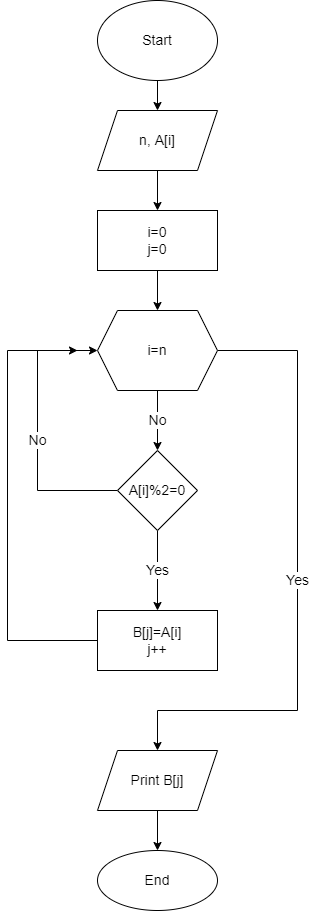

The diagram above was exported from draw.io. Its source (the exported page's mxGraphModel, read from the mxfile embedded in the PNG):
<mxGraphModel dx="1038" dy="579" grid="1" gridSize="10" guides="1" tooltips="1" connect="1" arrows="1" fold="1" page="1" pageScale="1" pageWidth="827" pageHeight="1169" math="0" shadow="0">
  <root>
    <mxCell id="WIyWlLk6GJQsqaUBKTNV-0" />
    <mxCell id="WIyWlLk6GJQsqaUBKTNV-1" parent="WIyWlLk6GJQsqaUBKTNV-0" />
    <mxCell id="8ZLB9K-0ZYlUMUx4cPBH-4" value="" style="edgeStyle=orthogonalEdgeStyle;rounded=0;orthogonalLoop=1;jettySize=auto;html=1;" parent="WIyWlLk6GJQsqaUBKTNV-1" source="8ZLB9K-0ZYlUMUx4cPBH-0" edge="1">
      <mxGeometry relative="1" as="geometry">
        <mxPoint x="200" y="110" as="targetPoint" />
      </mxGeometry>
    </mxCell>
    <mxCell id="8ZLB9K-0ZYlUMUx4cPBH-0" value="&lt;font style=&quot;font-size: 14px&quot;&gt;Start&lt;/font&gt;" style="ellipse;whiteSpace=wrap;html=1;" parent="WIyWlLk6GJQsqaUBKTNV-1" vertex="1">
      <mxGeometry x="140" width="120" height="80" as="geometry" />
    </mxCell>
    <mxCell id="8ZLB9K-0ZYlUMUx4cPBH-6" value="" style="edgeStyle=orthogonalEdgeStyle;rounded=0;orthogonalLoop=1;jettySize=auto;html=1;fontSize=14;" parent="WIyWlLk6GJQsqaUBKTNV-1" edge="1">
      <mxGeometry relative="1" as="geometry">
        <mxPoint x="200" y="170" as="sourcePoint" />
        <mxPoint x="200" y="210" as="targetPoint" />
      </mxGeometry>
    </mxCell>
    <mxCell id="8ZLB9K-0ZYlUMUx4cPBH-11" value="No" style="edgeStyle=orthogonalEdgeStyle;rounded=0;orthogonalLoop=1;jettySize=auto;html=1;fontSize=14;" parent="WIyWlLk6GJQsqaUBKTNV-1" source="8ZLB9K-0ZYlUMUx4cPBH-7" target="8ZLB9K-0ZYlUMUx4cPBH-10" edge="1">
      <mxGeometry relative="1" as="geometry" />
    </mxCell>
    <mxCell id="8ZLB9K-0ZYlUMUx4cPBH-18" value="Yes" style="edgeStyle=orthogonalEdgeStyle;rounded=0;orthogonalLoop=1;jettySize=auto;html=1;exitX=1;exitY=0.5;exitDx=0;exitDy=0;fontSize=14;" parent="WIyWlLk6GJQsqaUBKTNV-1" source="8ZLB9K-0ZYlUMUx4cPBH-7" edge="1">
      <mxGeometry relative="1" as="geometry">
        <mxPoint x="200" y="750" as="targetPoint" />
        <Array as="points">
          <mxPoint x="340" y="350" />
          <mxPoint x="340" y="710" />
          <mxPoint x="200" y="710" />
        </Array>
      </mxGeometry>
    </mxCell>
    <mxCell id="8ZLB9K-0ZYlUMUx4cPBH-7" value="i=n" style="shape=hexagon;perimeter=hexagonPerimeter2;whiteSpace=wrap;html=1;fixedSize=1;fontSize=14;" parent="WIyWlLk6GJQsqaUBKTNV-1" vertex="1">
      <mxGeometry x="140" y="310" width="120" height="80" as="geometry" />
    </mxCell>
    <mxCell id="8ZLB9K-0ZYlUMUx4cPBH-9" value="" style="edgeStyle=orthogonalEdgeStyle;rounded=0;orthogonalLoop=1;jettySize=auto;html=1;fontSize=14;" parent="WIyWlLk6GJQsqaUBKTNV-1" source="8ZLB9K-0ZYlUMUx4cPBH-8" target="8ZLB9K-0ZYlUMUx4cPBH-7" edge="1">
      <mxGeometry relative="1" as="geometry" />
    </mxCell>
    <mxCell id="8ZLB9K-0ZYlUMUx4cPBH-8" value="i=0&lt;br&gt;j=0" style="rounded=0;whiteSpace=wrap;html=1;fontSize=14;" parent="WIyWlLk6GJQsqaUBKTNV-1" vertex="1">
      <mxGeometry x="140" y="210" width="120" height="60" as="geometry" />
    </mxCell>
    <mxCell id="8ZLB9K-0ZYlUMUx4cPBH-13" value="Yes" style="edgeStyle=orthogonalEdgeStyle;rounded=0;orthogonalLoop=1;jettySize=auto;html=1;fontSize=14;" parent="WIyWlLk6GJQsqaUBKTNV-1" source="8ZLB9K-0ZYlUMUx4cPBH-10" target="8ZLB9K-0ZYlUMUx4cPBH-12" edge="1">
      <mxGeometry relative="1" as="geometry" />
    </mxCell>
    <mxCell id="8ZLB9K-0ZYlUMUx4cPBH-24" value="No" style="edgeStyle=orthogonalEdgeStyle;rounded=0;orthogonalLoop=1;jettySize=auto;html=1;exitX=0;exitY=0.5;exitDx=0;exitDy=0;fontSize=14;" parent="WIyWlLk6GJQsqaUBKTNV-1" source="8ZLB9K-0ZYlUMUx4cPBH-10" edge="1">
      <mxGeometry relative="1" as="geometry">
        <mxPoint x="120" y="350" as="targetPoint" />
        <Array as="points">
          <mxPoint x="80" y="490" />
          <mxPoint x="80" y="350" />
        </Array>
      </mxGeometry>
    </mxCell>
    <mxCell id="8ZLB9K-0ZYlUMUx4cPBH-10" value="A[i]%2=0" style="rhombus;whiteSpace=wrap;html=1;fontSize=14;" parent="WIyWlLk6GJQsqaUBKTNV-1" vertex="1">
      <mxGeometry x="160" y="450" width="80" height="80" as="geometry" />
    </mxCell>
    <mxCell id="8ZLB9K-0ZYlUMUx4cPBH-15" style="edgeStyle=orthogonalEdgeStyle;rounded=0;orthogonalLoop=1;jettySize=auto;html=1;entryX=0;entryY=0.5;entryDx=0;entryDy=0;fontSize=14;exitX=0;exitY=0.5;exitDx=0;exitDy=0;" parent="WIyWlLk6GJQsqaUBKTNV-1" source="8ZLB9K-0ZYlUMUx4cPBH-12" target="8ZLB9K-0ZYlUMUx4cPBH-7" edge="1">
      <mxGeometry relative="1" as="geometry">
        <Array as="points">
          <mxPoint x="50" y="640" />
          <mxPoint x="50" y="350" />
        </Array>
      </mxGeometry>
    </mxCell>
    <mxCell id="8ZLB9K-0ZYlUMUx4cPBH-12" value="B[j]=A[i]&lt;br&gt;j++" style="whiteSpace=wrap;html=1;fontSize=14;" parent="WIyWlLk6GJQsqaUBKTNV-1" vertex="1">
      <mxGeometry x="140" y="610" width="120" height="60" as="geometry" />
    </mxCell>
    <mxCell id="8ZLB9K-0ZYlUMUx4cPBH-19" value="&lt;span&gt;n, A[i]&lt;/span&gt;" style="shape=parallelogram;perimeter=parallelogramPerimeter;whiteSpace=wrap;html=1;fixedSize=1;fontSize=14;" parent="WIyWlLk6GJQsqaUBKTNV-1" vertex="1">
      <mxGeometry x="140" y="110" width="120" height="60" as="geometry" />
    </mxCell>
    <mxCell id="8ZLB9K-0ZYlUMUx4cPBH-22" value="" style="edgeStyle=orthogonalEdgeStyle;rounded=0;orthogonalLoop=1;jettySize=auto;html=1;fontSize=14;" parent="WIyWlLk6GJQsqaUBKTNV-1" source="8ZLB9K-0ZYlUMUx4cPBH-20" target="8ZLB9K-0ZYlUMUx4cPBH-21" edge="1">
      <mxGeometry relative="1" as="geometry" />
    </mxCell>
    <mxCell id="8ZLB9K-0ZYlUMUx4cPBH-20" value="Print B[j]" style="shape=parallelogram;perimeter=parallelogramPerimeter;whiteSpace=wrap;html=1;fixedSize=1;fontSize=14;" parent="WIyWlLk6GJQsqaUBKTNV-1" vertex="1">
      <mxGeometry x="140" y="750" width="120" height="60" as="geometry" />
    </mxCell>
    <mxCell id="8ZLB9K-0ZYlUMUx4cPBH-21" value="End" style="ellipse;whiteSpace=wrap;html=1;fontSize=14;" parent="WIyWlLk6GJQsqaUBKTNV-1" vertex="1">
      <mxGeometry x="140" y="850" width="120" height="60" as="geometry" />
    </mxCell>
  </root>
</mxGraphModel>